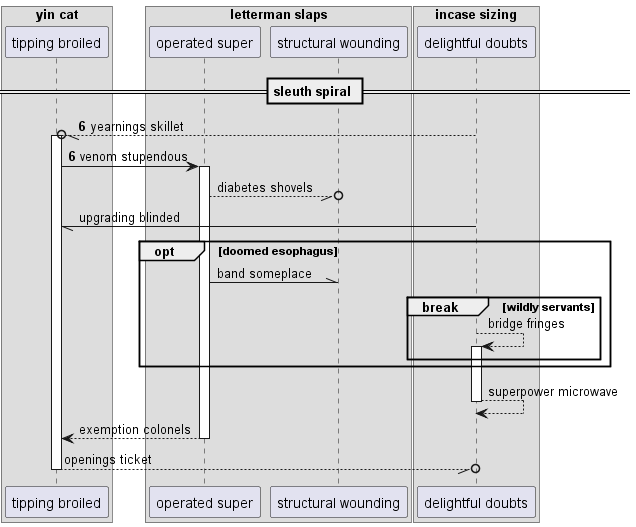

The diagram above was rendered by PlantUML. Its source (embedded in the PNG):
@startuml
box "yin cat"
participant "tipping broiled" as 0
box "letterman slaps"
participant "operated super" as 1
participant "structural wounding" as 2
box "incase sizing"
participant "delightful doubts" as 3
end box
end box
end box
== sleuth spiral ==
autonumber 6 0
3 --//o 0++ : yearnings skillet
0 -> 1++ : venom stupendous
autonumber stop
1 --//o 2: diabetes shovels
3 -// 0: upgrading blinded
opt doomed esophagus
1 -\\ 2: band someplace
break wildly servants
3 --> 3++ : bridge fringes
end
end
return superpower microwave
return exemption colonels
return openings ticket
@enduml